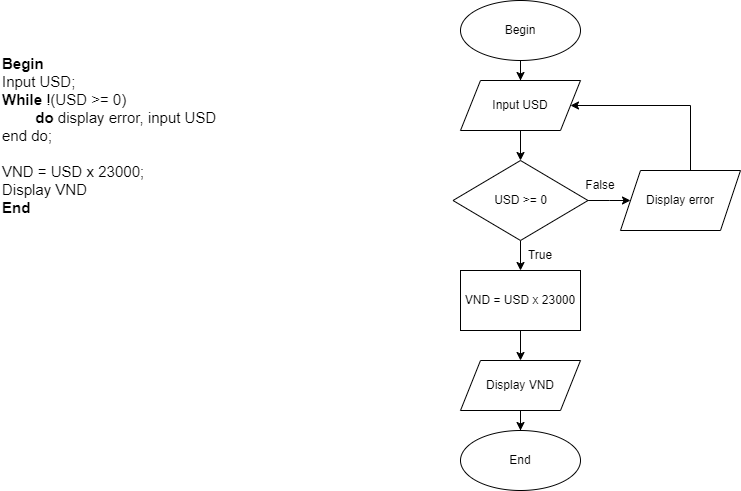

The diagram above was exported from draw.io. Its source (the exported page's mxGraphModel, read from the mxfile embedded in the PNG):
<mxGraphModel dx="1050" dy="574" grid="1" gridSize="10" guides="1" tooltips="1" connect="1" arrows="1" fold="1" page="1" pageScale="1" pageWidth="850" pageHeight="1100" math="0" shadow="0">
  <root>
    <mxCell id="0" />
    <mxCell id="1" parent="0" />
    <mxCell id="Og5XbfPaXrZRBiDIr-eA-3" value="" style="edgeStyle=orthogonalEdgeStyle;rounded=0;orthogonalLoop=1;jettySize=auto;html=1;" edge="1" parent="1" source="Og5XbfPaXrZRBiDIr-eA-1" target="Og5XbfPaXrZRBiDIr-eA-2">
      <mxGeometry relative="1" as="geometry" />
    </mxCell>
    <mxCell id="Og5XbfPaXrZRBiDIr-eA-1" value="Begin" style="ellipse;whiteSpace=wrap;html=1;" vertex="1" parent="1">
      <mxGeometry x="540" width="120" height="60" as="geometry" />
    </mxCell>
    <mxCell id="Og5XbfPaXrZRBiDIr-eA-5" value="" style="edgeStyle=orthogonalEdgeStyle;rounded=0;orthogonalLoop=1;jettySize=auto;html=1;" edge="1" parent="1" source="Og5XbfPaXrZRBiDIr-eA-2" target="Og5XbfPaXrZRBiDIr-eA-4">
      <mxGeometry relative="1" as="geometry" />
    </mxCell>
    <mxCell id="Og5XbfPaXrZRBiDIr-eA-2" value="Input USD" style="shape=parallelogram;perimeter=parallelogramPerimeter;whiteSpace=wrap;html=1;fixedSize=1;" vertex="1" parent="1">
      <mxGeometry x="540" y="80" width="120" height="50" as="geometry" />
    </mxCell>
    <mxCell id="Og5XbfPaXrZRBiDIr-eA-7" value="" style="edgeStyle=orthogonalEdgeStyle;rounded=0;orthogonalLoop=1;jettySize=auto;html=1;" edge="1" parent="1" source="Og5XbfPaXrZRBiDIr-eA-4">
      <mxGeometry relative="1" as="geometry">
        <mxPoint x="710" y="200" as="targetPoint" />
      </mxGeometry>
    </mxCell>
    <mxCell id="Og5XbfPaXrZRBiDIr-eA-10" value="" style="edgeStyle=orthogonalEdgeStyle;rounded=0;orthogonalLoop=1;jettySize=auto;html=1;" edge="1" parent="1" source="Og5XbfPaXrZRBiDIr-eA-4" target="Og5XbfPaXrZRBiDIr-eA-9">
      <mxGeometry relative="1" as="geometry" />
    </mxCell>
    <mxCell id="Og5XbfPaXrZRBiDIr-eA-4" value="USD &amp;gt;= 0" style="rhombus;whiteSpace=wrap;html=1;" vertex="1" parent="1">
      <mxGeometry x="532.5" y="160" width="135" height="80" as="geometry" />
    </mxCell>
    <mxCell id="Og5XbfPaXrZRBiDIr-eA-8" style="edgeStyle=orthogonalEdgeStyle;rounded=0;orthogonalLoop=1;jettySize=auto;html=1;entryX=1;entryY=0.5;entryDx=0;entryDy=0;" edge="1" parent="1" target="Og5XbfPaXrZRBiDIr-eA-2">
      <mxGeometry relative="1" as="geometry">
        <mxPoint x="770" y="170" as="sourcePoint" />
        <Array as="points">
          <mxPoint x="770" y="105" />
        </Array>
      </mxGeometry>
    </mxCell>
    <mxCell id="6gZf3tMLK6i4k6uE80zd-2" value="" style="edgeStyle=orthogonalEdgeStyle;rounded=0;orthogonalLoop=1;jettySize=auto;html=1;" edge="1" parent="1" source="Og5XbfPaXrZRBiDIr-eA-9" target="6gZf3tMLK6i4k6uE80zd-1">
      <mxGeometry relative="1" as="geometry" />
    </mxCell>
    <mxCell id="Og5XbfPaXrZRBiDIr-eA-9" value="VND = USD x 23000" style="whiteSpace=wrap;html=1;" vertex="1" parent="1">
      <mxGeometry x="540" y="270" width="120" height="60" as="geometry" />
    </mxCell>
    <mxCell id="Og5XbfPaXrZRBiDIr-eA-11" value="Display error" style="shape=parallelogram;perimeter=parallelogramPerimeter;whiteSpace=wrap;html=1;fixedSize=1;" vertex="1" parent="1">
      <mxGeometry x="700" y="170" width="120" height="60" as="geometry" />
    </mxCell>
    <mxCell id="6gZf3tMLK6i4k6uE80zd-5" style="edgeStyle=orthogonalEdgeStyle;rounded=0;orthogonalLoop=1;jettySize=auto;html=1;entryX=0.5;entryY=0;entryDx=0;entryDy=0;" edge="1" parent="1" source="6gZf3tMLK6i4k6uE80zd-1" target="6gZf3tMLK6i4k6uE80zd-3">
      <mxGeometry relative="1" as="geometry" />
    </mxCell>
    <mxCell id="6gZf3tMLK6i4k6uE80zd-1" value="Display VND" style="shape=parallelogram;perimeter=parallelogramPerimeter;whiteSpace=wrap;html=1;fixedSize=1;" vertex="1" parent="1">
      <mxGeometry x="540" y="360" width="120" height="50" as="geometry" />
    </mxCell>
    <mxCell id="6gZf3tMLK6i4k6uE80zd-3" value="End" style="ellipse;whiteSpace=wrap;html=1;" vertex="1" parent="1">
      <mxGeometry x="540" y="430" width="120" height="60" as="geometry" />
    </mxCell>
    <mxCell id="6gZf3tMLK6i4k6uE80zd-6" value="False" style="text;html=1;strokeColor=none;fillColor=none;align=center;verticalAlign=middle;whiteSpace=wrap;rounded=0;" vertex="1" parent="1">
      <mxGeometry x="650" y="170" width="60" height="30" as="geometry" />
    </mxCell>
    <mxCell id="6gZf3tMLK6i4k6uE80zd-7" value="True" style="text;html=1;strokeColor=none;fillColor=none;align=center;verticalAlign=middle;whiteSpace=wrap;rounded=0;" vertex="1" parent="1">
      <mxGeometry x="590" y="240" width="60" height="30" as="geometry" />
    </mxCell>
    <mxCell id="6gZf3tMLK6i4k6uE80zd-10" value="&lt;font style=&quot;font-size: 15px;&quot;&gt;&lt;b&gt;Begin&lt;/b&gt;&lt;br&gt;Input USD;&lt;br&gt;&lt;b&gt;While&lt;/b&gt; !(USD &amp;gt;= 0)&lt;br&gt;&lt;span style=&quot;white-space: pre;&quot;&gt;&#09;&lt;/span&gt;&lt;b&gt;do&lt;/b&gt; display error, input USD&lt;br&gt;end do;&lt;br&gt;&lt;br&gt;VND = USD x 23000;&lt;br&gt;Display VND&lt;br&gt;&lt;b&gt;End&lt;br&gt;&lt;/b&gt;&lt;/font&gt;" style="text;html=1;strokeColor=none;fillColor=none;align=left;verticalAlign=middle;whiteSpace=wrap;rounded=0;" vertex="1" parent="1">
      <mxGeometry x="80" y="40" width="260" height="190" as="geometry" />
    </mxCell>
  </root>
</mxGraphModel>